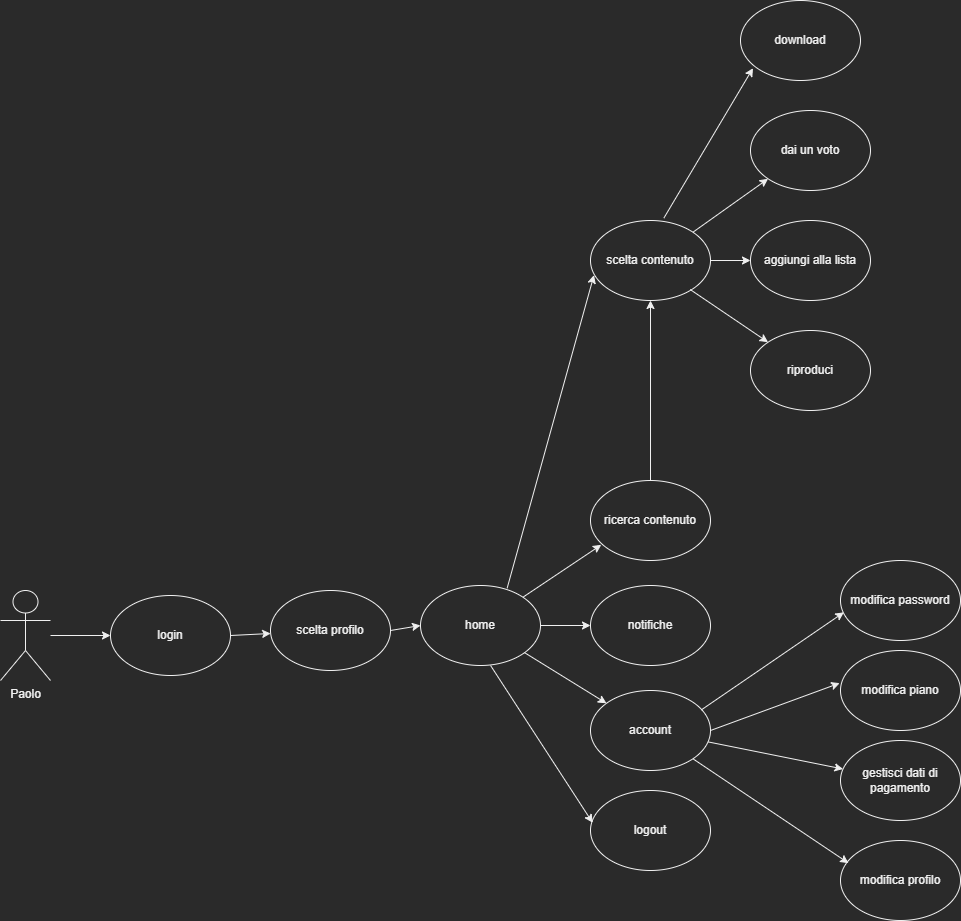

The diagram above was exported from draw.io. Its source (the exported page's mxGraphModel, read from the mxfile embedded in the PNG):
<mxGraphModel dx="1822" dy="1305" grid="1" gridSize="10" guides="1" tooltips="1" connect="1" arrows="1" fold="1" page="0" pageScale="1" pageWidth="827" pageHeight="1169" math="0" shadow="0">
  <root>
    <mxCell id="0" />
    <mxCell id="1" parent="0" />
    <mxCell id="WP6aumkDFi_LwsVbOIFE-15" value="Paolo" style="shape=umlActor;verticalLabelPosition=bottom;verticalAlign=top;html=1;outlineConnect=0;" vertex="1" parent="1">
      <mxGeometry x="-60" y="280" width="50" height="90" as="geometry" />
    </mxCell>
    <mxCell id="WP6aumkDFi_LwsVbOIFE-18" value="login" style="ellipse;whiteSpace=wrap;html=1;" vertex="1" parent="1">
      <mxGeometry x="50" y="285" width="120" height="80" as="geometry" />
    </mxCell>
    <mxCell id="WP6aumkDFi_LwsVbOIFE-19" value="" style="endArrow=classic;html=1;rounded=0;entryX=0;entryY=0.5;entryDx=0;entryDy=0;" edge="1" parent="1" source="WP6aumkDFi_LwsVbOIFE-15" target="WP6aumkDFi_LwsVbOIFE-18">
      <mxGeometry width="50" height="50" relative="1" as="geometry">
        <mxPoint x="180" y="420" as="sourcePoint" />
        <mxPoint x="230" y="370" as="targetPoint" />
      </mxGeometry>
    </mxCell>
    <mxCell id="WP6aumkDFi_LwsVbOIFE-24" style="edgeStyle=orthogonalEdgeStyle;rounded=0;orthogonalLoop=1;jettySize=auto;html=1;exitX=1;exitY=0.5;exitDx=0;exitDy=0;" edge="1" parent="1" source="WP6aumkDFi_LwsVbOIFE-20" target="WP6aumkDFi_LwsVbOIFE-23">
      <mxGeometry relative="1" as="geometry" />
    </mxCell>
    <mxCell id="WP6aumkDFi_LwsVbOIFE-20" value="home" style="ellipse;whiteSpace=wrap;html=1;" vertex="1" parent="1">
      <mxGeometry x="360" y="275" width="120" height="80" as="geometry" />
    </mxCell>
    <mxCell id="WP6aumkDFi_LwsVbOIFE-23" value="notifiche" style="ellipse;whiteSpace=wrap;html=1;" vertex="1" parent="1">
      <mxGeometry x="530" y="275" width="120" height="80" as="geometry" />
    </mxCell>
    <mxCell id="WP6aumkDFi_LwsVbOIFE-25" value="ricerca contenuto" style="ellipse;whiteSpace=wrap;html=1;" vertex="1" parent="1">
      <mxGeometry x="530" y="170" width="120" height="80" as="geometry" />
    </mxCell>
    <mxCell id="WP6aumkDFi_LwsVbOIFE-26" value="" style="endArrow=classic;html=1;rounded=0;exitX=1;exitY=0;exitDx=0;exitDy=0;entryX=0.09;entryY=0.804;entryDx=0;entryDy=0;entryPerimeter=0;" edge="1" parent="1" source="WP6aumkDFi_LwsVbOIFE-20" target="WP6aumkDFi_LwsVbOIFE-25">
      <mxGeometry width="50" height="50" relative="1" as="geometry">
        <mxPoint x="660" y="230" as="sourcePoint" />
        <mxPoint x="710" y="180" as="targetPoint" />
      </mxGeometry>
    </mxCell>
    <mxCell id="WP6aumkDFi_LwsVbOIFE-27" value="account" style="ellipse;whiteSpace=wrap;html=1;" vertex="1" parent="1">
      <mxGeometry x="530" y="380" width="120" height="80" as="geometry" />
    </mxCell>
    <mxCell id="WP6aumkDFi_LwsVbOIFE-28" value="" style="endArrow=classic;html=1;rounded=0;" edge="1" parent="1" source="WP6aumkDFi_LwsVbOIFE-20" target="WP6aumkDFi_LwsVbOIFE-27">
      <mxGeometry width="50" height="50" relative="1" as="geometry">
        <mxPoint x="620" y="450" as="sourcePoint" />
        <mxPoint x="670" y="400" as="targetPoint" />
      </mxGeometry>
    </mxCell>
    <mxCell id="WP6aumkDFi_LwsVbOIFE-29" value="scelta contenuto" style="ellipse;whiteSpace=wrap;html=1;" vertex="1" parent="1">
      <mxGeometry x="530" y="-90" width="120" height="80" as="geometry" />
    </mxCell>
    <mxCell id="WP6aumkDFi_LwsVbOIFE-30" value="" style="endArrow=classic;html=1;rounded=0;exitX=0.722;exitY=0.034;exitDx=0;exitDy=0;exitPerimeter=0;entryX=0.029;entryY=0.683;entryDx=0;entryDy=0;entryPerimeter=0;" edge="1" parent="1" source="WP6aumkDFi_LwsVbOIFE-20" target="WP6aumkDFi_LwsVbOIFE-29">
      <mxGeometry width="50" height="50" relative="1" as="geometry">
        <mxPoint x="500" y="100" as="sourcePoint" />
        <mxPoint x="550" y="50" as="targetPoint" />
      </mxGeometry>
    </mxCell>
    <mxCell id="WP6aumkDFi_LwsVbOIFE-35" value="riproduci" style="ellipse;whiteSpace=wrap;html=1;" vertex="1" parent="1">
      <mxGeometry x="690" y="20" width="120" height="80" as="geometry" />
    </mxCell>
    <mxCell id="WP6aumkDFi_LwsVbOIFE-36" value="aggiungi alla lista" style="ellipse;whiteSpace=wrap;html=1;" vertex="1" parent="1">
      <mxGeometry x="690" y="-90" width="120" height="80" as="geometry" />
    </mxCell>
    <mxCell id="WP6aumkDFi_LwsVbOIFE-40" value="dai un voto" style="ellipse;whiteSpace=wrap;html=1;" vertex="1" parent="1">
      <mxGeometry x="690" y="-200" width="120" height="80" as="geometry" />
    </mxCell>
    <mxCell id="WP6aumkDFi_LwsVbOIFE-41" value="" style="endArrow=classic;html=1;rounded=0;exitX=1;exitY=0;exitDx=0;exitDy=0;entryX=0;entryY=1;entryDx=0;entryDy=0;" edge="1" parent="1" source="WP6aumkDFi_LwsVbOIFE-29" target="WP6aumkDFi_LwsVbOIFE-40">
      <mxGeometry width="50" height="50" relative="1" as="geometry">
        <mxPoint x="880" y="-20" as="sourcePoint" />
        <mxPoint x="930" y="-70" as="targetPoint" />
      </mxGeometry>
    </mxCell>
    <mxCell id="WP6aumkDFi_LwsVbOIFE-42" value="" style="endArrow=classic;html=1;rounded=0;exitX=1;exitY=0.5;exitDx=0;exitDy=0;entryX=0;entryY=0.5;entryDx=0;entryDy=0;" edge="1" parent="1" source="WP6aumkDFi_LwsVbOIFE-29" target="WP6aumkDFi_LwsVbOIFE-36">
      <mxGeometry width="50" height="50" relative="1" as="geometry">
        <mxPoint x="642.4264068711852" y="-68.28427124745679" as="sourcePoint" />
        <mxPoint x="717.5735931288148" y="-121.71572875254287" as="targetPoint" />
      </mxGeometry>
    </mxCell>
    <mxCell id="WP6aumkDFi_LwsVbOIFE-43" value="" style="endArrow=classic;html=1;rounded=0;exitX=0.831;exitY=0.863;exitDx=0;exitDy=0;exitPerimeter=0;" edge="1" parent="1" source="WP6aumkDFi_LwsVbOIFE-29" target="WP6aumkDFi_LwsVbOIFE-35">
      <mxGeometry width="50" height="50" relative="1" as="geometry">
        <mxPoint x="660" y="-40" as="sourcePoint" />
        <mxPoint x="700" y="-40" as="targetPoint" />
      </mxGeometry>
    </mxCell>
    <mxCell id="WP6aumkDFi_LwsVbOIFE-44" value="logout" style="ellipse;whiteSpace=wrap;html=1;" vertex="1" parent="1">
      <mxGeometry x="530" y="480" width="120" height="80" as="geometry" />
    </mxCell>
    <mxCell id="WP6aumkDFi_LwsVbOIFE-45" value="" style="endArrow=classic;html=1;rounded=0;exitX=0.584;exitY=1;exitDx=0;exitDy=0;exitPerimeter=0;entryX=0.018;entryY=0.403;entryDx=0;entryDy=0;entryPerimeter=0;" edge="1" parent="1" source="WP6aumkDFi_LwsVbOIFE-20" target="WP6aumkDFi_LwsVbOIFE-44">
      <mxGeometry width="50" height="50" relative="1" as="geometry">
        <mxPoint x="670" y="400" as="sourcePoint" />
        <mxPoint x="720" y="350" as="targetPoint" />
      </mxGeometry>
    </mxCell>
    <mxCell id="WP6aumkDFi_LwsVbOIFE-46" value="scelta profilo" style="ellipse;whiteSpace=wrap;html=1;" vertex="1" parent="1">
      <mxGeometry x="210" y="280" width="120" height="80" as="geometry" />
    </mxCell>
    <mxCell id="WP6aumkDFi_LwsVbOIFE-47" value="" style="endArrow=classic;html=1;rounded=0;exitX=1;exitY=0.5;exitDx=0;exitDy=0;" edge="1" parent="1" source="WP6aumkDFi_LwsVbOIFE-18" target="WP6aumkDFi_LwsVbOIFE-46">
      <mxGeometry width="50" height="50" relative="1" as="geometry">
        <mxPoint x="440" y="340" as="sourcePoint" />
        <mxPoint x="490" y="290" as="targetPoint" />
      </mxGeometry>
    </mxCell>
    <mxCell id="WP6aumkDFi_LwsVbOIFE-48" value="" style="endArrow=classic;html=1;rounded=0;exitX=1;exitY=0.5;exitDx=0;exitDy=0;entryX=0;entryY=0.5;entryDx=0;entryDy=0;" edge="1" parent="1" source="WP6aumkDFi_LwsVbOIFE-46" target="WP6aumkDFi_LwsVbOIFE-20">
      <mxGeometry width="50" height="50" relative="1" as="geometry">
        <mxPoint x="180" y="335" as="sourcePoint" />
        <mxPoint x="220.15669673180128" y="332.8889870543269" as="targetPoint" />
      </mxGeometry>
    </mxCell>
    <mxCell id="WP6aumkDFi_LwsVbOIFE-49" value="download" style="ellipse;whiteSpace=wrap;html=1;" vertex="1" parent="1">
      <mxGeometry x="680" y="-310" width="120" height="80" as="geometry" />
    </mxCell>
    <mxCell id="WP6aumkDFi_LwsVbOIFE-50" value="" style="endArrow=classic;html=1;rounded=0;exitX=0.611;exitY=-0.029;exitDx=0;exitDy=0;exitPerimeter=0;entryX=0.104;entryY=0.846;entryDx=0;entryDy=0;entryPerimeter=0;" edge="1" parent="1" source="WP6aumkDFi_LwsVbOIFE-29" target="WP6aumkDFi_LwsVbOIFE-49">
      <mxGeometry width="50" height="50" relative="1" as="geometry">
        <mxPoint x="800" y="-140" as="sourcePoint" />
        <mxPoint x="850" y="-190" as="targetPoint" />
      </mxGeometry>
    </mxCell>
    <mxCell id="WP6aumkDFi_LwsVbOIFE-51" value="" style="endArrow=classic;html=1;rounded=0;exitX=0.5;exitY=0;exitDx=0;exitDy=0;entryX=0.5;entryY=1;entryDx=0;entryDy=0;" edge="1" parent="1" source="WP6aumkDFi_LwsVbOIFE-25" target="WP6aumkDFi_LwsVbOIFE-29">
      <mxGeometry width="50" height="50" relative="1" as="geometry">
        <mxPoint x="800" y="140" as="sourcePoint" />
        <mxPoint x="850" y="90" as="targetPoint" />
      </mxGeometry>
    </mxCell>
    <mxCell id="WP6aumkDFi_LwsVbOIFE-52" value="modifica password" style="ellipse;whiteSpace=wrap;html=1;" vertex="1" parent="1">
      <mxGeometry x="780" y="250" width="120" height="80" as="geometry" />
    </mxCell>
    <mxCell id="WP6aumkDFi_LwsVbOIFE-53" value="modifica piano" style="ellipse;whiteSpace=wrap;html=1;" vertex="1" parent="1">
      <mxGeometry x="780" y="340" width="120" height="80" as="geometry" />
    </mxCell>
    <mxCell id="WP6aumkDFi_LwsVbOIFE-54" value="gestisci dati di pagamento" style="ellipse;whiteSpace=wrap;html=1;" vertex="1" parent="1">
      <mxGeometry x="780" y="430" width="120" height="80" as="geometry" />
    </mxCell>
    <mxCell id="WP6aumkDFi_LwsVbOIFE-55" value="" style="endArrow=classic;html=1;rounded=0;exitX=0.924;exitY=0.242;exitDx=0;exitDy=0;exitPerimeter=0;entryX=0.028;entryY=0.648;entryDx=0;entryDy=0;entryPerimeter=0;" edge="1" parent="1" source="WP6aumkDFi_LwsVbOIFE-27" target="WP6aumkDFi_LwsVbOIFE-52">
      <mxGeometry width="50" height="50" relative="1" as="geometry">
        <mxPoint x="800" y="410" as="sourcePoint" />
        <mxPoint x="850" y="360" as="targetPoint" />
      </mxGeometry>
    </mxCell>
    <mxCell id="WP6aumkDFi_LwsVbOIFE-56" value="" style="endArrow=classic;html=1;rounded=0;exitX=1;exitY=0.5;exitDx=0;exitDy=0;entryX=-0.007;entryY=0.408;entryDx=0;entryDy=0;entryPerimeter=0;" edge="1" parent="1" source="WP6aumkDFi_LwsVbOIFE-27" target="WP6aumkDFi_LwsVbOIFE-53">
      <mxGeometry width="50" height="50" relative="1" as="geometry">
        <mxPoint x="650.8800000000001" y="409.3599999999999" as="sourcePoint" />
        <mxPoint x="793.3600000000001" y="371.84000000000015" as="targetPoint" />
      </mxGeometry>
    </mxCell>
    <mxCell id="WP6aumkDFi_LwsVbOIFE-57" value="" style="endArrow=classic;html=1;rounded=0;" edge="1" parent="1" source="WP6aumkDFi_LwsVbOIFE-27" target="WP6aumkDFi_LwsVbOIFE-54">
      <mxGeometry width="50" height="50" relative="1" as="geometry">
        <mxPoint x="660" y="430" as="sourcePoint" />
        <mxPoint x="789.1600000000003" y="442.6399999999999" as="targetPoint" />
      </mxGeometry>
    </mxCell>
    <mxCell id="WP6aumkDFi_LwsVbOIFE-58" value="modifica profilo" style="ellipse;whiteSpace=wrap;html=1;" vertex="1" parent="1">
      <mxGeometry x="780" y="530" width="120" height="80" as="geometry" />
    </mxCell>
    <mxCell id="WP6aumkDFi_LwsVbOIFE-59" value="" style="endArrow=classic;html=1;rounded=0;exitX=1;exitY=1;exitDx=0;exitDy=0;entryX=0.067;entryY=0.283;entryDx=0;entryDy=0;entryPerimeter=0;" edge="1" parent="1" source="WP6aumkDFi_LwsVbOIFE-27" target="WP6aumkDFi_LwsVbOIFE-58">
      <mxGeometry width="50" height="50" relative="1" as="geometry">
        <mxPoint x="750" y="590" as="sourcePoint" />
        <mxPoint x="700" y="440" as="targetPoint" />
      </mxGeometry>
    </mxCell>
  </root>
</mxGraphModel>